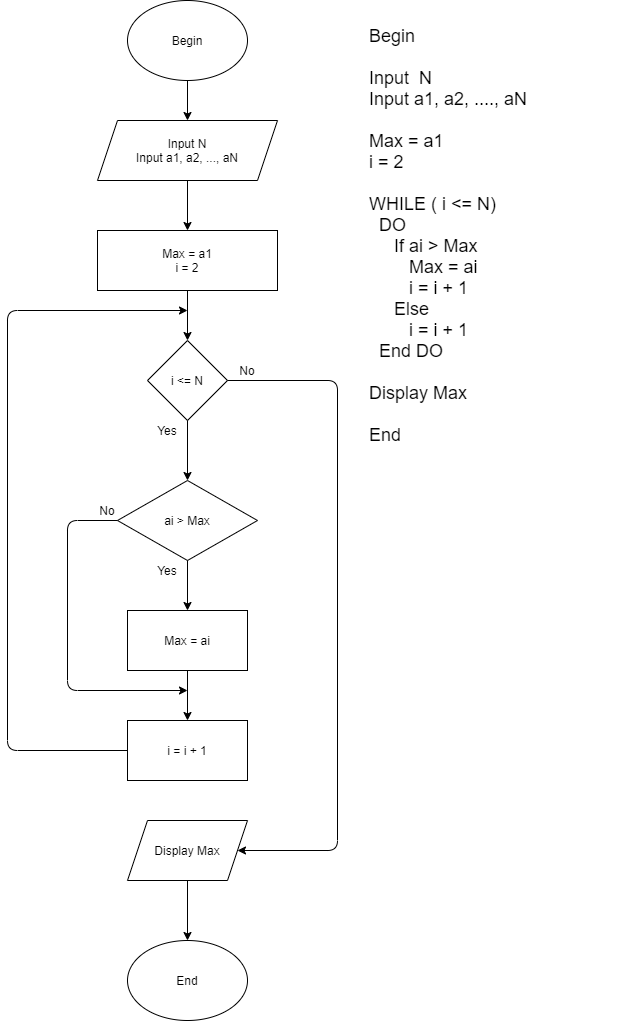

The diagram above was exported from draw.io. Its source (the exported page's mxGraphModel, read from the mxfile embedded in the PNG):
<mxGraphModel dx="1038" dy="579" grid="1" gridSize="10" guides="1" tooltips="1" connect="1" arrows="1" fold="1" page="1" pageScale="1" pageWidth="827" pageHeight="1169" math="0" shadow="0">
  <root>
    <mxCell id="0" />
    <mxCell id="1" parent="0" />
    <mxCell id="u3Puf0Q3K-f-4VV72uci-1" value="Begin" style="ellipse;whiteSpace=wrap;html=1;" vertex="1" parent="1">
      <mxGeometry x="330" width="120" height="80" as="geometry" />
    </mxCell>
    <mxCell id="u3Puf0Q3K-f-4VV72uci-2" value="" style="endArrow=classic;html=1;exitX=0.5;exitY=1;exitDx=0;exitDy=0;" edge="1" parent="1" source="u3Puf0Q3K-f-4VV72uci-1">
      <mxGeometry width="50" height="50" relative="1" as="geometry">
        <mxPoint x="360" y="130" as="sourcePoint" />
        <mxPoint x="390" y="120" as="targetPoint" />
      </mxGeometry>
    </mxCell>
    <mxCell id="u3Puf0Q3K-f-4VV72uci-3" value="Input N&lt;br&gt;Input a1, a2, ..., aN" style="shape=parallelogram;perimeter=parallelogramPerimeter;whiteSpace=wrap;html=1;fixedSize=1;" vertex="1" parent="1">
      <mxGeometry x="300" y="120" width="180" height="60" as="geometry" />
    </mxCell>
    <mxCell id="u3Puf0Q3K-f-4VV72uci-4" value="" style="endArrow=classic;html=1;exitX=0.5;exitY=1;exitDx=0;exitDy=0;" edge="1" parent="1" source="u3Puf0Q3K-f-4VV72uci-3">
      <mxGeometry width="50" height="50" relative="1" as="geometry">
        <mxPoint x="390" y="320" as="sourcePoint" />
        <mxPoint x="390" y="230" as="targetPoint" />
      </mxGeometry>
    </mxCell>
    <mxCell id="u3Puf0Q3K-f-4VV72uci-5" value="Max = a1&lt;br&gt;i = 2" style="rounded=0;whiteSpace=wrap;html=1;" vertex="1" parent="1">
      <mxGeometry x="300" y="230" width="180" height="60" as="geometry" />
    </mxCell>
    <mxCell id="u3Puf0Q3K-f-4VV72uci-6" value="" style="endArrow=classic;html=1;exitX=0.5;exitY=1;exitDx=0;exitDy=0;" edge="1" parent="1" source="u3Puf0Q3K-f-4VV72uci-5">
      <mxGeometry width="50" height="50" relative="1" as="geometry">
        <mxPoint x="390" y="310" as="sourcePoint" />
        <mxPoint x="390" y="340" as="targetPoint" />
      </mxGeometry>
    </mxCell>
    <mxCell id="u3Puf0Q3K-f-4VV72uci-8" value="i &amp;lt;= N" style="rhombus;whiteSpace=wrap;html=1;" vertex="1" parent="1">
      <mxGeometry x="350" y="340" width="80" height="80" as="geometry" />
    </mxCell>
    <mxCell id="u3Puf0Q3K-f-4VV72uci-9" value="" style="endArrow=classic;html=1;exitX=0.5;exitY=1;exitDx=0;exitDy=0;" edge="1" parent="1" source="u3Puf0Q3K-f-4VV72uci-8">
      <mxGeometry width="50" height="50" relative="1" as="geometry">
        <mxPoint x="360" y="470" as="sourcePoint" />
        <mxPoint x="390" y="480" as="targetPoint" />
      </mxGeometry>
    </mxCell>
    <mxCell id="u3Puf0Q3K-f-4VV72uci-10" value="ai &amp;gt; Max" style="rhombus;whiteSpace=wrap;html=1;" vertex="1" parent="1">
      <mxGeometry x="320" y="480" width="140" height="80" as="geometry" />
    </mxCell>
    <mxCell id="u3Puf0Q3K-f-4VV72uci-11" value="Max = ai" style="rounded=0;whiteSpace=wrap;html=1;" vertex="1" parent="1">
      <mxGeometry x="330" y="610" width="120" height="60" as="geometry" />
    </mxCell>
    <mxCell id="u3Puf0Q3K-f-4VV72uci-12" value="" style="endArrow=classic;html=1;exitX=0.5;exitY=1;exitDx=0;exitDy=0;entryX=0.5;entryY=0;entryDx=0;entryDy=0;" edge="1" parent="1" source="u3Puf0Q3K-f-4VV72uci-10" target="u3Puf0Q3K-f-4VV72uci-11">
      <mxGeometry width="50" height="50" relative="1" as="geometry">
        <mxPoint x="360" y="610" as="sourcePoint" />
        <mxPoint x="410" y="560" as="targetPoint" />
      </mxGeometry>
    </mxCell>
    <mxCell id="u3Puf0Q3K-f-4VV72uci-13" value="" style="endArrow=classic;html=1;exitX=0.5;exitY=1;exitDx=0;exitDy=0;" edge="1" parent="1" source="u3Puf0Q3K-f-4VV72uci-11">
      <mxGeometry width="50" height="50" relative="1" as="geometry">
        <mxPoint x="360" y="720" as="sourcePoint" />
        <mxPoint x="390" y="720" as="targetPoint" />
      </mxGeometry>
    </mxCell>
    <mxCell id="u3Puf0Q3K-f-4VV72uci-14" value="i = i + 1" style="rounded=0;whiteSpace=wrap;html=1;" vertex="1" parent="1">
      <mxGeometry x="330" y="720" width="120" height="60" as="geometry" />
    </mxCell>
    <mxCell id="u3Puf0Q3K-f-4VV72uci-15" value="" style="endArrow=classic;html=1;exitX=0;exitY=0.5;exitDx=0;exitDy=0;" edge="1" parent="1" source="u3Puf0Q3K-f-4VV72uci-14">
      <mxGeometry width="50" height="50" relative="1" as="geometry">
        <mxPoint x="320" y="610" as="sourcePoint" />
        <mxPoint x="390" y="310" as="targetPoint" />
        <Array as="points">
          <mxPoint x="210" y="750" />
          <mxPoint x="210" y="310" />
        </Array>
      </mxGeometry>
    </mxCell>
    <mxCell id="u3Puf0Q3K-f-4VV72uci-16" value="Yes" style="text;html=1;strokeColor=none;fillColor=none;align=center;verticalAlign=middle;whiteSpace=wrap;rounded=0;" vertex="1" parent="1">
      <mxGeometry x="350" y="420" width="40" height="20" as="geometry" />
    </mxCell>
    <mxCell id="u3Puf0Q3K-f-4VV72uci-17" value="" style="endArrow=classic;html=1;exitX=1;exitY=0.5;exitDx=0;exitDy=0;entryX=1;entryY=0.5;entryDx=0;entryDy=0;" edge="1" parent="1" source="u3Puf0Q3K-f-4VV72uci-8" target="u3Puf0Q3K-f-4VV72uci-18">
      <mxGeometry width="50" height="50" relative="1" as="geometry">
        <mxPoint x="320" y="510" as="sourcePoint" />
        <mxPoint x="450" y="830" as="targetPoint" />
        <Array as="points">
          <mxPoint x="540" y="380" />
          <mxPoint x="540" y="850" />
        </Array>
      </mxGeometry>
    </mxCell>
    <mxCell id="u3Puf0Q3K-f-4VV72uci-18" value="Display Max" style="shape=parallelogram;perimeter=parallelogramPerimeter;whiteSpace=wrap;html=1;fixedSize=1;" vertex="1" parent="1">
      <mxGeometry x="330" y="820" width="120" height="60" as="geometry" />
    </mxCell>
    <mxCell id="u3Puf0Q3K-f-4VV72uci-19" value="No" style="text;html=1;strokeColor=none;fillColor=none;align=center;verticalAlign=middle;whiteSpace=wrap;rounded=0;" vertex="1" parent="1">
      <mxGeometry x="430" y="360" width="40" height="20" as="geometry" />
    </mxCell>
    <mxCell id="u3Puf0Q3K-f-4VV72uci-20" value="Yes" style="text;html=1;strokeColor=none;fillColor=none;align=center;verticalAlign=middle;whiteSpace=wrap;rounded=0;" vertex="1" parent="1">
      <mxGeometry x="350" y="560" width="40" height="20" as="geometry" />
    </mxCell>
    <mxCell id="u3Puf0Q3K-f-4VV72uci-21" value="" style="endArrow=classic;html=1;exitX=0;exitY=0.5;exitDx=0;exitDy=0;" edge="1" parent="1" source="u3Puf0Q3K-f-4VV72uci-10">
      <mxGeometry width="50" height="50" relative="1" as="geometry">
        <mxPoint x="320" y="600" as="sourcePoint" />
        <mxPoint x="390" y="690" as="targetPoint" />
        <Array as="points">
          <mxPoint x="270" y="520" />
          <mxPoint x="270" y="690" />
        </Array>
      </mxGeometry>
    </mxCell>
    <mxCell id="u3Puf0Q3K-f-4VV72uci-22" value="No" style="text;html=1;strokeColor=none;fillColor=none;align=center;verticalAlign=middle;whiteSpace=wrap;rounded=0;" vertex="1" parent="1">
      <mxGeometry x="290" y="500" width="40" height="20" as="geometry" />
    </mxCell>
    <mxCell id="u3Puf0Q3K-f-4VV72uci-23" value="" style="endArrow=classic;html=1;exitX=0.5;exitY=1;exitDx=0;exitDy=0;" edge="1" parent="1" source="u3Puf0Q3K-f-4VV72uci-18">
      <mxGeometry width="50" height="50" relative="1" as="geometry">
        <mxPoint x="320" y="1000" as="sourcePoint" />
        <mxPoint x="390" y="940" as="targetPoint" />
      </mxGeometry>
    </mxCell>
    <mxCell id="u3Puf0Q3K-f-4VV72uci-24" value="End" style="ellipse;whiteSpace=wrap;html=1;" vertex="1" parent="1">
      <mxGeometry x="330" y="940" width="120" height="80" as="geometry" />
    </mxCell>
    <mxCell id="u3Puf0Q3K-f-4VV72uci-25" value="&lt;font style=&quot;font-size: 18px&quot;&gt;Begin&lt;br&gt;&lt;br&gt;Input&amp;nbsp; N&lt;br&gt;Input a1, a2, ...., aN&lt;br&gt;&lt;br&gt;Max = a1&lt;br&gt;i = 2&lt;br&gt;&lt;br&gt;WHILE ( i &amp;lt;= N)&lt;br&gt;&amp;nbsp; DO&amp;nbsp;&lt;br&gt;&amp;nbsp; &amp;nbsp; &amp;nbsp;If ai &amp;gt; Max&lt;br&gt;&amp;nbsp; &amp;nbsp; &amp;nbsp; &amp;nbsp; Max = ai&lt;br&gt;&amp;nbsp; &amp;nbsp; &amp;nbsp; &amp;nbsp; i = i + 1&lt;br&gt;&amp;nbsp; &amp;nbsp; &amp;nbsp;Else&lt;br&gt;&amp;nbsp; &amp;nbsp; &amp;nbsp; &amp;nbsp; i = i + 1&lt;br&gt;&amp;nbsp; End DO&lt;br&gt;&lt;br&gt;Display Max&lt;br&gt;&lt;br&gt;End&lt;/font&gt;" style="text;html=1;strokeColor=none;fillColor=none;align=left;verticalAlign=middle;whiteSpace=wrap;rounded=0;" vertex="1" parent="1">
      <mxGeometry x="570" y="20" width="260" height="430" as="geometry" />
    </mxCell>
  </root>
</mxGraphModel>